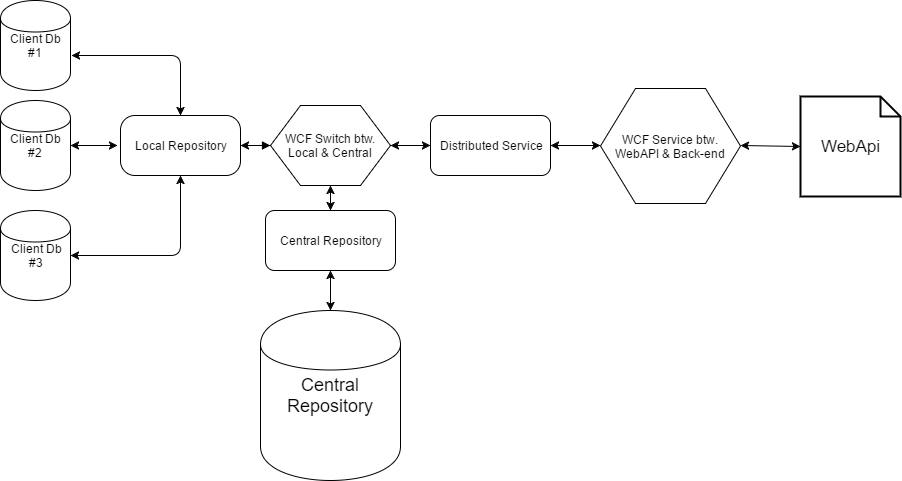

The diagram above was exported from draw.io. Its source (the exported page's mxGraphModel, read from the mxfile embedded in the PNG):
<mxGraphModel dx="1112" dy="457" grid="1" gridSize="10" guides="1" tooltips="1" connect="1" arrows="1" fold="1" page="0" pageScale="1" pageWidth="1169" pageHeight="826" background="#ffffff" math="0" shadow="0">
  <root>
    <mxCell id="0" />
    <mxCell id="1" parent="0" />
    <mxCell id="59" value="&lt;font style=&quot;font-size: 18px&quot;&gt;Central Repository&lt;/font&gt;" style="shape=cylinder;whiteSpace=wrap;html=1;" parent="1" vertex="1">
      <mxGeometry x="600" y="340" width="140" height="170" as="geometry" />
    </mxCell>
    <mxCell id="60" value="Client Db #1" style="shape=cylinder;whiteSpace=wrap;html=1;" parent="1" vertex="1">
      <mxGeometry x="340" y="30" width="70" height="90" as="geometry" />
    </mxCell>
    <mxCell id="61" value="Client Db #2" style="shape=cylinder;whiteSpace=wrap;html=1;" parent="1" vertex="1">
      <mxGeometry x="340" y="130" width="70" height="90" as="geometry" />
    </mxCell>
    <mxCell id="62" value="Client Db&lt;div&gt;#3&lt;/div&gt;" style="shape=cylinder;whiteSpace=wrap;html=1;" parent="1" vertex="1">
      <mxGeometry x="340" y="240" width="70" height="90" as="geometry" />
    </mxCell>
    <mxCell id="63" value="Local Repository" style="rounded=1;whiteSpace=wrap;html=1;arcSize=24;" parent="1" vertex="1">
      <mxGeometry x="460" y="145" width="120" height="60" as="geometry" />
    </mxCell>
    <mxCell id="64" value="" style="endArrow=classic;html=1;entryX=1.014;entryY=0.611;entryPerimeter=0;exitX=0.5;exitY=0;startArrow=classic;startFill=1;" parent="1" source="63" target="60" edge="1">
      <mxGeometry width="50" height="50" relative="1" as="geometry">
        <mxPoint x="300" y="430" as="sourcePoint" />
        <mxPoint x="350" y="380" as="targetPoint" />
        <Array as="points">
          <mxPoint x="520" y="85" />
        </Array>
      </mxGeometry>
    </mxCell>
    <mxCell id="65" value="" style="endArrow=classic;html=1;entryX=1;entryY=0.5;startArrow=classic;startFill=1;" parent="1" target="61" edge="1">
      <mxGeometry width="50" height="50" relative="1" as="geometry">
        <mxPoint x="457" y="175" as="sourcePoint" />
        <mxPoint x="350" y="380" as="targetPoint" />
      </mxGeometry>
    </mxCell>
    <mxCell id="66" value="" style="endArrow=classic;html=1;entryX=1;entryY=0.5;exitX=0.5;exitY=1;startArrow=classic;startFill=1;" parent="1" source="63" target="62" edge="1">
      <mxGeometry width="50" height="50" relative="1" as="geometry">
        <mxPoint x="300" y="430" as="sourcePoint" />
        <mxPoint x="350" y="380" as="targetPoint" />
        <Array as="points">
          <mxPoint x="520" y="285" />
        </Array>
      </mxGeometry>
    </mxCell>
    <mxCell id="67" value="Central Repository" style="rounded=1;whiteSpace=wrap;html=1;" parent="1" vertex="1">
      <mxGeometry x="605" y="240" width="130" height="60" as="geometry" />
    </mxCell>
    <mxCell id="68" value="" style="endArrow=classic;html=1;entryX=0.5;entryY=0;exitX=0.5;exitY=1;startArrow=classic;startFill=1;" parent="1" target="59" edge="1">
      <mxGeometry width="50" height="50" relative="1" as="geometry">
        <mxPoint x="670" y="300" as="sourcePoint" />
        <mxPoint x="310" y="560" as="targetPoint" />
      </mxGeometry>
    </mxCell>
    <mxCell id="69" value="WCF Switch btw. Local &amp;amp; Central" style="shape=hexagon;perimeter=hexagonPerimeter;whiteSpace=wrap;html=1;" parent="1" vertex="1">
      <mxGeometry x="610" y="135" width="120" height="80" as="geometry" />
    </mxCell>
    <mxCell id="70" value="" style="endArrow=classic;html=1;entryX=0.5;entryY=0;exitX=0.5;exitY=1;startArrow=classic;startFill=1;" parent="1" source="69" target="67" edge="1">
      <mxGeometry width="50" height="50" relative="1" as="geometry">
        <mxPoint x="290" y="650" as="sourcePoint" />
        <mxPoint x="340" y="600" as="targetPoint" />
      </mxGeometry>
    </mxCell>
    <mxCell id="71" value="" style="endArrow=classic;html=1;entryX=1;entryY=0.5;exitX=0;exitY=0.5;startArrow=block;startFill=1;" parent="1" source="69" target="63" edge="1">
      <mxGeometry width="50" height="50" relative="1" as="geometry">
        <mxPoint x="570" y="380" as="sourcePoint" />
        <mxPoint x="350" y="600" as="targetPoint" />
      </mxGeometry>
    </mxCell>
    <mxCell id="72" value="Distributed Service" style="rounded=1;whiteSpace=wrap;html=1;" vertex="1" parent="1">
      <mxGeometry x="770" y="145" width="120" height="60" as="geometry" />
    </mxCell>
    <mxCell id="73" value="" style="endArrow=classic;html=1;entryX=1;entryY=0.5;exitX=0;exitY=0.5;startArrow=classic;startFill=1;" edge="1" parent="1" source="72" target="69">
      <mxGeometry width="50" height="50" relative="1" as="geometry">
        <mxPoint x="370" y="560" as="sourcePoint" />
        <mxPoint x="420" y="510" as="targetPoint" />
      </mxGeometry>
    </mxCell>
    <mxCell id="74" value="WCF Service btw. WebAPI &amp;amp; Back-end" style="shape=hexagon;perimeter=hexagonPerimeter;whiteSpace=wrap;html=1;" vertex="1" parent="1">
      <mxGeometry x="940" y="118" width="140" height="115" as="geometry" />
    </mxCell>
    <mxCell id="76" value="" style="endArrow=classic;startArrow=classic;html=1;entryX=1;entryY=0.5;exitX=0;exitY=0.5;" edge="1" parent="1" source="74" target="72">
      <mxGeometry width="50" height="50" relative="1" as="geometry">
        <mxPoint x="340" y="580" as="sourcePoint" />
        <mxPoint x="390" y="530" as="targetPoint" />
      </mxGeometry>
    </mxCell>
    <mxCell id="77" value="WebApi" style="shape=note;strokeWidth=2;fontSize=17;size=20;whiteSpace=wrap;html=1;" vertex="1" parent="1">
      <mxGeometry x="1140" y="126" width="100" height="100" as="geometry" />
    </mxCell>
    <mxCell id="78" value="" style="endArrow=classic;startArrow=classic;html=1;exitX=1;exitY=0.5;entryX=0;entryY=0.5;" edge="1" parent="1" source="74" target="77">
      <mxGeometry width="50" height="50" relative="1" as="geometry">
        <mxPoint x="985" y="325" as="sourcePoint" />
        <mxPoint x="1035" y="275" as="targetPoint" />
      </mxGeometry>
    </mxCell>
  </root>
</mxGraphModel>